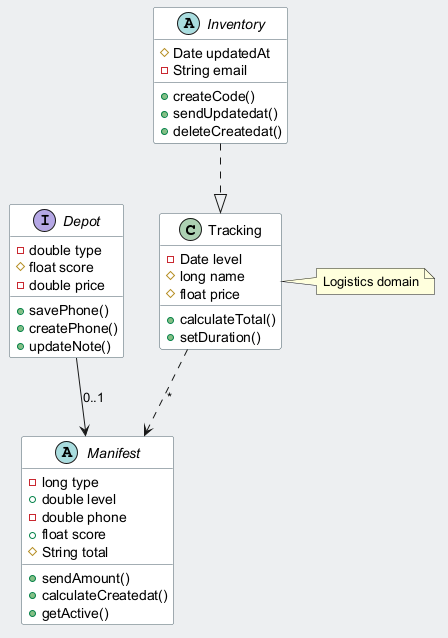

The diagram above was rendered by PlantUML. Its source (embedded in the PNG):
@startuml
skinparam backgroundColor #ECEFF1
skinparam classBackgroundColor #FFFFFF
skinparam classBorderColor #455A64
class Tracking {
  -Date level
  #long name
  #float price
  +calculateTotal()
  +setDuration()
}
abstract class Inventory {
  #Date updatedAt
  -String email
  +createCode()
  +sendUpdatedat()
  +deleteCreatedat()
}
abstract class Manifest {
  -long type
  +double level
  -double phone
  +float score
  #String total
  +sendAmount()
  +calculateCreatedat()
  +getActive()
}
interface Depot {
  -double type
  #float score
  -double price
  +savePhone()
  +createPhone()
  +updateNote()
}
Inventory ..|> Tracking
Depot --> Manifest : "0..1"
Tracking ..> Manifest : "*"
note right of Tracking : Logistics domain
@enduml